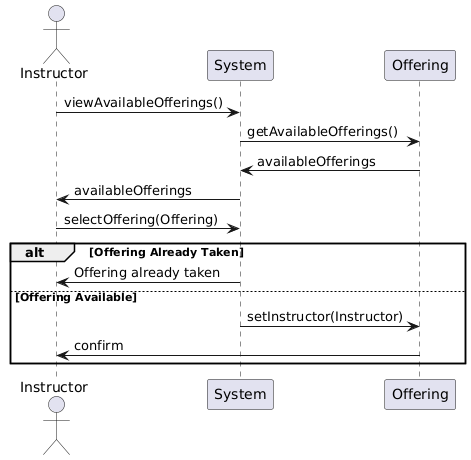

The diagram above was rendered by PlantUML. Its source (embedded in the PNG):
@startuml
actor Instructor
Instructor -> System: viewAvailableOfferings()
System -> Offering: getAvailableOfferings()
Offering -> System: availableOfferings
System -> Instructor: availableOfferings

Instructor -> System: selectOffering(Offering)
alt Offering Already Taken
    System -> Instructor: Offering already taken
else Offering Available
    System -> Offering: setInstructor(Instructor)
    Offering -> Instructor: confirm
end
@enduml